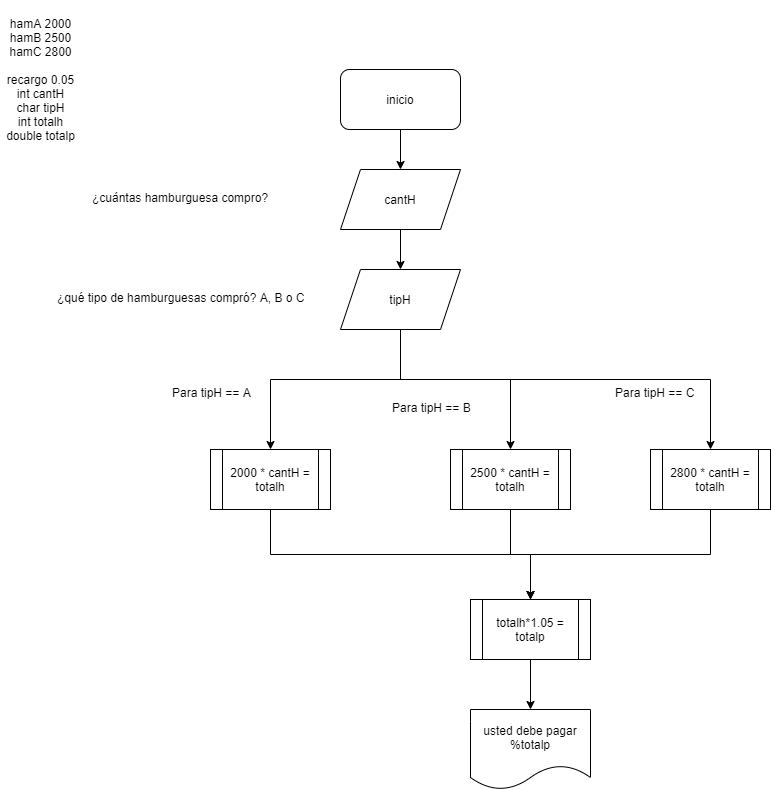

The diagram above was exported from draw.io. Its source (the exported page's mxGraphModel, read from the mxfile embedded in the PNG):
<mxGraphModel dx="912" dy="503" grid="1" gridSize="10" guides="1" tooltips="1" connect="1" arrows="1" fold="1" page="1" pageScale="1" pageWidth="827" pageHeight="1169" math="0" shadow="0">
  <root>
    <mxCell id="0" />
    <mxCell id="1" parent="0" />
    <mxCell id="Xs_8exSz7iZDtq4IHYEX-5" value="" style="edgeStyle=orthogonalEdgeStyle;rounded=0;orthogonalLoop=1;jettySize=auto;html=1;" parent="1" source="Xs_8exSz7iZDtq4IHYEX-1" target="Xs_8exSz7iZDtq4IHYEX-3" edge="1">
      <mxGeometry relative="1" as="geometry" />
    </mxCell>
    <mxCell id="Xs_8exSz7iZDtq4IHYEX-1" value="inicio" style="rounded=1;whiteSpace=wrap;html=1;" parent="1" vertex="1">
      <mxGeometry x="350" y="230" width="120" height="60" as="geometry" />
    </mxCell>
    <mxCell id="Xs_8exSz7iZDtq4IHYEX-2" value="&lt;div&gt;&lt;br&gt;&lt;/div&gt;&lt;div&gt;hamA 2000&lt;/div&gt;&lt;div&gt;hamB 2500&lt;/div&gt;&lt;div&gt;hamC 2800&lt;/div&gt;&lt;div&gt;&lt;br&gt;&lt;/div&gt;&lt;div&gt;recargo 0.05&lt;/div&gt;&lt;div&gt;int cantH&lt;/div&gt;&lt;div&gt;char tipH&lt;/div&gt;&lt;div&gt;int totalh&lt;/div&gt;&lt;div&gt;double totalp&lt;/div&gt;&lt;div&gt;&lt;br&gt;&lt;/div&gt;" style="text;html=1;align=center;verticalAlign=middle;resizable=0;points=[];autosize=1;strokeColor=none;" parent="1" vertex="1">
      <mxGeometry x="10" y="165" width="80" height="150" as="geometry" />
    </mxCell>
    <mxCell id="Xs_8exSz7iZDtq4IHYEX-6" value="" style="edgeStyle=orthogonalEdgeStyle;rounded=0;orthogonalLoop=1;jettySize=auto;html=1;" parent="1" source="Xs_8exSz7iZDtq4IHYEX-3" target="Xs_8exSz7iZDtq4IHYEX-4" edge="1">
      <mxGeometry relative="1" as="geometry" />
    </mxCell>
    <mxCell id="Xs_8exSz7iZDtq4IHYEX-3" value="cantH" style="shape=parallelogram;perimeter=parallelogramPerimeter;whiteSpace=wrap;html=1;fixedSize=1;" parent="1" vertex="1">
      <mxGeometry x="350" y="330" width="120" height="60" as="geometry" />
    </mxCell>
    <mxCell id="Xs_8exSz7iZDtq4IHYEX-18" style="edgeStyle=orthogonalEdgeStyle;rounded=0;orthogonalLoop=1;jettySize=auto;html=1;exitX=0.5;exitY=1;exitDx=0;exitDy=0;entryX=0.5;entryY=0;entryDx=0;entryDy=0;" parent="1" source="Xs_8exSz7iZDtq4IHYEX-4" target="Xs_8exSz7iZDtq4IHYEX-14" edge="1">
      <mxGeometry relative="1" as="geometry">
        <Array as="points">
          <mxPoint x="410" y="540" />
          <mxPoint x="280" y="540" />
        </Array>
      </mxGeometry>
    </mxCell>
    <mxCell id="Xs_8exSz7iZDtq4IHYEX-19" style="edgeStyle=orthogonalEdgeStyle;rounded=0;orthogonalLoop=1;jettySize=auto;html=1;exitX=0.5;exitY=1;exitDx=0;exitDy=0;entryX=0.5;entryY=0;entryDx=0;entryDy=0;" parent="1" source="Xs_8exSz7iZDtq4IHYEX-4" target="Xs_8exSz7iZDtq4IHYEX-16" edge="1">
      <mxGeometry relative="1" as="geometry">
        <Array as="points">
          <mxPoint x="410" y="540" />
          <mxPoint x="520" y="540" />
        </Array>
      </mxGeometry>
    </mxCell>
    <mxCell id="Xs_8exSz7iZDtq4IHYEX-20" style="edgeStyle=orthogonalEdgeStyle;rounded=0;orthogonalLoop=1;jettySize=auto;html=1;exitX=0.5;exitY=1;exitDx=0;exitDy=0;entryX=0.5;entryY=0;entryDx=0;entryDy=0;" parent="1" source="Xs_8exSz7iZDtq4IHYEX-4" target="Xs_8exSz7iZDtq4IHYEX-17" edge="1">
      <mxGeometry relative="1" as="geometry">
        <Array as="points">
          <mxPoint x="410" y="540" />
          <mxPoint x="720" y="540" />
        </Array>
      </mxGeometry>
    </mxCell>
    <mxCell id="Xs_8exSz7iZDtq4IHYEX-4" value="tipH" style="shape=parallelogram;perimeter=parallelogramPerimeter;whiteSpace=wrap;html=1;fixedSize=1;" parent="1" vertex="1">
      <mxGeometry x="350" y="430" width="120" height="60" as="geometry" />
    </mxCell>
    <mxCell id="Xs_8exSz7iZDtq4IHYEX-7" value="¿cuántas hamburguesa compro?" style="text;whiteSpace=wrap;html=1;" parent="1" vertex="1">
      <mxGeometry x="100" y="345" width="200" height="30" as="geometry" />
    </mxCell>
    <mxCell id="Xs_8exSz7iZDtq4IHYEX-8" value="¿qué tipo de hamburguesas compró? A, B o C" style="text;whiteSpace=wrap;html=1;" parent="1" vertex="1">
      <mxGeometry x="65" y="445" width="270" height="30" as="geometry" />
    </mxCell>
    <mxCell id="Xs_8exSz7iZDtq4IHYEX-9" value="Para tipH == A" style="text;whiteSpace=wrap;html=1;" parent="1" vertex="1">
      <mxGeometry x="180" y="540" width="100" height="30" as="geometry" />
    </mxCell>
    <mxCell id="Xs_8exSz7iZDtq4IHYEX-10" value="Para tipH == B" style="text;whiteSpace=wrap;html=1;" parent="1" vertex="1">
      <mxGeometry x="400" y="555" width="100" height="30" as="geometry" />
    </mxCell>
    <mxCell id="Xs_8exSz7iZDtq4IHYEX-11" value="Para tipH == C" style="text;whiteSpace=wrap;html=1;" parent="1" vertex="1">
      <mxGeometry x="623" y="540" width="100" height="30" as="geometry" />
    </mxCell>
    <mxCell id="Xs_8exSz7iZDtq4IHYEX-22" style="edgeStyle=orthogonalEdgeStyle;rounded=0;orthogonalLoop=1;jettySize=auto;html=1;exitX=0.5;exitY=1;exitDx=0;exitDy=0;entryX=0.5;entryY=0;entryDx=0;entryDy=0;" parent="1" source="Xs_8exSz7iZDtq4IHYEX-14" target="Xs_8exSz7iZDtq4IHYEX-21" edge="1">
      <mxGeometry relative="1" as="geometry" />
    </mxCell>
    <mxCell id="Xs_8exSz7iZDtq4IHYEX-14" value="2000 * cantH = totalh" style="shape=process;whiteSpace=wrap;html=1;backgroundOutline=1;" parent="1" vertex="1">
      <mxGeometry x="220" y="610" width="120" height="60" as="geometry" />
    </mxCell>
    <mxCell id="Xs_8exSz7iZDtq4IHYEX-23" style="edgeStyle=orthogonalEdgeStyle;rounded=0;orthogonalLoop=1;jettySize=auto;html=1;exitX=0.5;exitY=1;exitDx=0;exitDy=0;" parent="1" source="Xs_8exSz7iZDtq4IHYEX-16" edge="1">
      <mxGeometry relative="1" as="geometry">
        <mxPoint x="540" y="760" as="targetPoint" />
      </mxGeometry>
    </mxCell>
    <mxCell id="Xs_8exSz7iZDtq4IHYEX-16" value="2500 * cantH = totalh" style="shape=process;whiteSpace=wrap;html=1;backgroundOutline=1;" parent="1" vertex="1">
      <mxGeometry x="460" y="610" width="120" height="60" as="geometry" />
    </mxCell>
    <mxCell id="Xs_8exSz7iZDtq4IHYEX-24" style="edgeStyle=orthogonalEdgeStyle;rounded=0;orthogonalLoop=1;jettySize=auto;html=1;exitX=0.5;exitY=1;exitDx=0;exitDy=0;" parent="1" source="Xs_8exSz7iZDtq4IHYEX-17" target="Xs_8exSz7iZDtq4IHYEX-21" edge="1">
      <mxGeometry relative="1" as="geometry" />
    </mxCell>
    <mxCell id="Xs_8exSz7iZDtq4IHYEX-17" value="2800 * cantH = totalh" style="shape=process;whiteSpace=wrap;html=1;backgroundOutline=1;" parent="1" vertex="1">
      <mxGeometry x="660" y="610" width="120" height="60" as="geometry" />
    </mxCell>
    <mxCell id="Xs_8exSz7iZDtq4IHYEX-26" style="edgeStyle=orthogonalEdgeStyle;rounded=0;orthogonalLoop=1;jettySize=auto;html=1;exitX=0.5;exitY=1;exitDx=0;exitDy=0;" parent="1" source="Xs_8exSz7iZDtq4IHYEX-21" target="Xs_8exSz7iZDtq4IHYEX-25" edge="1">
      <mxGeometry relative="1" as="geometry" />
    </mxCell>
    <mxCell id="Xs_8exSz7iZDtq4IHYEX-21" value="totalh*1.05 = totalp" style="shape=process;whiteSpace=wrap;html=1;backgroundOutline=1;" parent="1" vertex="1">
      <mxGeometry x="480" y="760" width="120" height="60" as="geometry" />
    </mxCell>
    <mxCell id="Xs_8exSz7iZDtq4IHYEX-25" value="usted debe pagar %totalp" style="shape=document;whiteSpace=wrap;html=1;boundedLbl=1;" parent="1" vertex="1">
      <mxGeometry x="480" y="870" width="120" height="80" as="geometry" />
    </mxCell>
  </root>
</mxGraphModel>